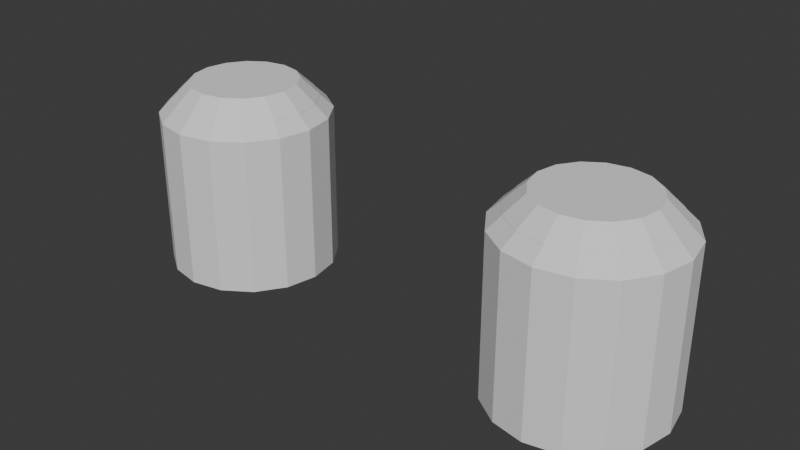 # Source: Caja.blend  (saved by Blender 4.5.90; exported with 4.5.12 LTS)
import bpy
from mathutils import Matrix  # noqa: F401  (used for matrix-valued properties, if any)

bpy.ops.wm.read_factory_settings(use_empty=True)
scene = bpy.context.scene
scene.name = 'Scene'

# ---- collections
col_collection = bpy.data.collections.new('Collection'); scene.collection.children.link(col_collection)

# ---- world
world_world = bpy.data.worlds.new('World'); scene.world = world_world
world_world.use_nodes = True; world_world.node_tree.nodes.clear()
_N = world_world.node_tree.nodes; _L = world_world.node_tree.links
n0 = _N.new('ShaderNodeOutputWorld'); n0.name = 'World Output'; n0.location = (200, 100)
n1 = _N.new('ShaderNodeBackground'); n1.name = 'Background'; n1.location = (-200, 100)
n1.inputs[0].default_value = (0.05088, 0.05088, 0.05088, 1.0)
_L.new(n1.outputs[0], n0.inputs[0])
n0.is_active_output = True
world_world.color = (0.05088, 0.05088, 0.05088)
world_world.sun_shadow_jitter_overblur = 0.0

# ---- meshes
me_cilindro_001 = bpy.data.meshes.new('Cilindro.001')
me_cilindro_001.from_pydata([(-4.79e-09, 1.0, -1.753), (0.3827, 0.9239, -1.753), (0.7071, 0.7071, -1.753), (0.9239, 0.3827, -1.753), (1.0, 2.129e-09, -1.753), (0.9239, -0.3827, -1.753), (0.7071, -0.7071, -1.753), (0.3827, -0.9239, -1.753), (-4.79e-09, -1.0, -1.753), (-0.3827, -0.9239, -1.753), (-0.7071, -0.7071, -1.753), (-0.9239, -0.3827, -1.753), (-1.0, 2.129e-09, -1.753), (-0.9239, 0.3827, -1.753), (-0.7071, 0.7071, -1.753), (-0.3827, 0.9239, -1.753), (-4.79e-09, 0.8493, 0.2474), (-4.79e-09, 1.0, 0.09961), (0.325, 0.7847, 0.2474), (0.3827, 0.9239, 0.09961), (0.6006, 0.6006, 0.2474), (0.7071, 0.7071, 0.09961), (0.7847, 0.325, 0.2474), (0.9239, 0.3827, 0.09961), (0.8493, 2.129e-09, 0.2474), (1.0, 2.129e-09, 0.09961), (0.7847, -0.325, 0.2474), (0.9239, -0.3827, 0.09961), (0.6006, -0.6006, 0.2474), (0.7071, -0.7071, 0.09961), (0.325, -0.7847, 0.2474), (0.3827, -0.9239, 0.09961), (-4.79e-09, -0.8493, 0.2474), (-4.79e-09, -1.0, 0.09961), (-0.325, -0.7847, 0.2474), (-0.3827, -0.9239, 0.09961), (-0.6006, -0.6006, 0.2474), (-0.7071, -0.7071, 0.09961), (-0.7847, -0.325, 0.2474), (-0.9239, -0.3827, 0.09961), (-0.8493, 2.129e-09, 0.2474), (-1.0, 2.129e-09, 0.09961), (-0.7847, 0.325, 0.2474), (-0.9239, 0.3827, 0.09961), (-0.6006, 0.6006, 0.2474), (-0.7071, 0.7071, 0.09961), (-0.325, 0.7847, 0.2474), (-0.3827, 0.9239, 0.09961), (-4.79e-09, 0.8493, 0.2529), (-4.79e-09, 0.7556, 0.3448), (0.2892, 0.6981, 0.3448), (0.325, 0.7847, 0.2529), (0.5343, 0.5343, 0.3448), (0.6006, 0.6006, 0.2529), (0.6981, 0.2892, 0.3448), (0.7847, 0.325, 0.2529), (0.7556, 2.129e-09, 0.3448), (0.8493, 2.129e-09, 0.2529), (0.6981, -0.2892, 0.3448), (0.7847, -0.325, 0.2529), (0.5343, -0.5343, 0.3448), (0.6006, -0.6006, 0.2529), (0.2892, -0.6981, 0.3448), (0.325, -0.7847, 0.2529), (-4.79e-09, -0.7556, 0.3448), (-4.79e-09, -0.8493, 0.2529), (-0.2892, -0.6981, 0.3448), (-0.325, -0.7847, 0.2529), (-0.5343, -0.5343, 0.3448), (-0.6006, -0.6006, 0.2529), (-0.6981, -0.2892, 0.3448), (-0.7847, -0.325, 0.2529), (-0.7556, 2.129e-09, 0.3448), (-0.8493, 2.129e-09, 0.2529), (-0.6981, 0.2892, 0.3448), (-0.7847, 0.325, 0.2529), (-0.5343, 0.5343, 0.3448), (-0.6006, 0.6006, 0.2529), (-0.2892, 0.6981, 0.3448), (-0.325, 0.7847, 0.2529), (-4.766e-09, 0.7556, 0.3434), (-8.515e-09, 0.6323, 0.4644), (0.242, 0.5841, 0.4644), (0.2892, 0.6981, 0.3434), (0.4471, 0.4471, 0.4644), (0.5343, 0.5343, 0.3434), (0.5841, 0.242, 0.4644), (0.6981, 0.2892, 0.3434), (0.6323, 3.991e-09, 0.4644), (0.7556, 2.129e-09, 0.3434), (0.5841, -0.242, 0.4644), (0.6981, -0.2892, 0.3434), (0.4471, -0.4471, 0.4644), (0.5343, -0.5343, 0.3434), (0.242, -0.5841, 0.4644), (0.2892, -0.6981, 0.3434), (-4.79e-09, -0.6323, 0.4644), (-4.766e-09, -0.7556, 0.3434), (-0.242, -0.5841, 0.4644), (-0.2892, -0.6981, 0.3434), (-0.4471, -0.4471, 0.4644), (-0.5343, -0.5343, 0.3434), (-0.5841, -0.242, 0.4644), (-0.6981, -0.2892, 0.3434), (-0.6323, 2.661e-10, 0.4644), (-0.7556, 2.129e-09, 0.3434), (-0.5841, 0.242, 0.4644), (-0.6981, 0.2892, 0.3434), (-0.4471, 0.4471, 0.4644), (-0.5343, 0.5343, 0.3434), (-0.242, 0.5841, 0.4644), (-0.2892, 0.6981, 0.3434), (-0.9291, -0.3563, 0.09961), (-0.7865, -0.3156, 0.2474), (-0.9239, 0.3827, -0.8834), (-0.696, -0.2924, 0.3448), (-0.7352, -0.3045, 0.3055), (-0.7859, -0.319, 0.2529), (-0.5758, -0.2544, 0.4644), (-0.6964, -0.2918, 0.3434), (-0.7865, -0.3156, 0.2474), (-0.696, -0.2924, 0.3448), (-0.5758, -0.2544, 0.4644), (-0.9291, -0.3563, 0.09961), (-0.7859, -0.319, 0.2529), (-0.6964, -0.2918, 0.3434), (-0.7352, -0.3045, 0.3055), (-0.8728, -0.4591, -1.753), (-0.3763, 0.9252, -1.753), (0.208, 0.9586, 0.09961), (0.2002, 0.8095, 0.2474), (-0.4509, -0.8783, 0.09961), (-0.3626, -0.7595, 0.2474), (-4.79e-09, 1.0, -0.6216), (-0.7071, -0.7071, -0.9285), (0.1969, 0.7165, 0.3448), (0.2018, 0.8092, 0.2529), (-0.3064, -0.6866, 0.3448), (-0.3612, -0.7605, 0.2529), (0.1901, 0.5945, 0.4644), (0.1965, 0.7165, 0.3434), (-0.2333, -0.5859, 0.4644), (-0.2561, -0.6183, 0.4282), (-0.3067, -0.6864, 0.3434), (-0.3067, -0.6864, 0.3434), (-0.2561, -0.6183, 0.4282), (-0.2333, -0.5859, 0.4644), (0.1901, 0.5945, 0.4644), (0.1965, 0.7165, 0.3434), (-0.3064, -0.6866, 0.3448), (-0.3612, -0.7605, 0.2529), (0.1969, 0.7165, 0.3448), (0.2018, 0.8092, 0.2529), (-0.3626, -0.7595, 0.2474), (-0.4509, -0.8783, 0.09961), (-0.7071, -0.7071, -0.9285), (0.2002, 0.8095, 0.2474), (0.208, 0.9586, 0.09961), (-4.79e-09, 1.0, -0.6216), (-0.3763, 0.9252, -1.753), (-0.8728, -0.4591, -1.753), (0.4173, 0.9007, -1.753), (-0.3615, -0.9281, -1.753), (0.7071, 0.7071, -1.238), (0.9239, 0.3827, -0.7468), (1.0, 2.129e-09, -0.4161), (0.9239, -0.3827, -0.296), (0.7071, -0.7071, -0.4047), (0.3827, -0.9239, -0.7258), (-4.79e-09, -1.0, -1.21), (0.3827, -0.9239, -0.7258), (-4.79e-09, -1.0, -1.21), (0.7071, -0.7071, -0.4047), (0.9239, -0.3827, -0.296), (1.0, 2.129e-09, -0.4161), (0.9239, 0.3827, -0.7468), (0.7071, 0.7071, -1.238), (-0.3615, -0.9281, -1.753), (0.4173, 0.9007, -1.753)], [], [(128, 160, 11, 12, 13, 14, 15), (157, 17, 16, 130), (21, 19, 18, 20), (23, 21, 20, 22), (25, 23, 22, 24), (27, 25, 24, 26), (29, 27, 26, 28), (31, 29, 28, 30), (33, 31, 30, 32), (35, 33, 32, 34), (154, 35, 34, 132), (39, 37, 36, 38), (123, 39, 38, 120), (43, 41, 40, 42), (45, 43, 42, 44), (47, 45, 44, 46), (17, 47, 46, 16), (158, 17, 157), (159, 133, 0), (178, 176, 2), (163, 21, 23, 164), (164, 23, 25, 165), (165, 25, 27, 166), (166, 27, 29, 167), (167, 29, 31, 168), (168, 31, 33, 169), (169, 33, 35, 9, 177), (134, 131, 37), (134, 37, 39, 11, 160), (11, 39, 123, 41, 12), (12, 41, 43, 114, 13), (13, 114, 43, 45, 14), (14, 45, 47, 15), (151, 50, 51, 136), (50, 52, 53, 51), (52, 54, 55, 53), (54, 56, 57, 55), (56, 58, 59, 57), (58, 60, 61, 59), (60, 62, 63, 61), (62, 64, 65, 63), (64, 66, 67, 65), (149, 68, 69, 138), (115, 70, 116), (126, 124, 71), (72, 74, 75, 73), (74, 76, 77, 75), (76, 78, 79, 77), (78, 49, 48, 79), (130, 16, 48, 152), (16, 46, 79, 48), (20, 18, 51, 53), (22, 20, 53, 55), (24, 22, 55, 57), (26, 24, 57, 59), (28, 26, 59, 61), (30, 28, 61, 63), (32, 30, 63, 65), (34, 32, 65, 67), (132, 34, 67, 150), (38, 36, 69, 71), (40, 120, 38, 71, 124, 73), (42, 40, 73, 75), (44, 42, 75, 77), (46, 44, 77, 79), (147, 82, 83, 140), (82, 84, 85, 83), (84, 86, 87, 85), (86, 88, 89, 87), (88, 90, 91, 89), (90, 92, 93, 91), (92, 94, 95, 93), (94, 96, 97, 95), (146, 98, 142), (145, 144, 99), (118, 102, 103, 119), (102, 104, 105, 103), (104, 106, 107, 105), (106, 108, 109, 107), (108, 110, 111, 109), (110, 81, 80, 111), (135, 49, 80, 148), (139, 81, 110, 108, 106, 104, 102, 122, 100, 98, 146), (49, 78, 111, 80), (52, 50, 83, 85), (54, 52, 85, 87), (56, 54, 87, 89), (58, 56, 89, 91), (60, 58, 91, 93), (62, 60, 93, 95), (64, 62, 95, 97), (66, 64, 97, 99), (137, 66, 99, 144), (70, 121, 68, 101, 125, 103), (72, 70, 103, 105), (74, 72, 105, 107), (76, 74, 107, 109), (78, 76, 109, 111), (100, 122, 125, 101), (70, 72, 73, 117, 116), (68, 121, 126, 71, 69), (41, 112, 113, 40), (98, 100, 101, 143, 142), (96, 141, 145, 99, 97), (81, 139, 148, 80), (82, 147, 141, 96, 94, 92, 90, 88, 86, 84), (66, 137, 150, 67), (68, 149, 143, 101), (49, 135, 152, 48), (50, 151, 140, 83), (36, 153, 138, 69), (37, 131, 153, 36), (9, 35, 154, 155, 10), (18, 156, 136, 51), (19, 129, 156, 18), (0, 133, 129, 19, 1), (15, 47, 17, 158, 128), (162, 178, 2, 3, 4, 5, 6, 7, 8), (10, 155, 127), (7, 170, 171, 8), (6, 172, 170, 7), (5, 173, 172, 6), (4, 174, 173, 5), (3, 175, 174, 4), (2, 176, 175, 3), (8, 171, 162), (1, 19, 21, 163, 161), (0, 1, 161, 177, 9, 10, 127, 159)])
_uv = me_cilindro_001.uv_layers.new(name='MapaUV')
_uv.uv.foreach_set('vector', [0.6597, 0.472, 0.5405, 0.1398, 0.5283, 0.1582, 0.51, 0.25, 0.5283, 0.3418, 0.5803, 0.4197, 0.6582, 0.4717, 0.2999, 0.4801, 0.25, 0.49, 0.25, 0.4538, 0.298, 0.4443, 0.4197, 0.4197, 0.3418, 0.4717, 0.328, 0.4383, 0.3941, 0.3941, 0.4717, 0.3418, 0.4197, 0.4197, 0.3941, 0.3941, 0.4383, 0.328, 0.49, 0.25, 0.4717, 0.3418, 0.4383, 0.328, 0.4538, 0.25, 0.4717, 0.1582, 0.49, 0.25, 0.4538, 0.25, 0.4383, 0.172, 0.4197, 0.08029, 0.4717, 0.1582, 0.4383, 0.172, 0.3941, 0.1059, 0.3418, 0.02827, 0.4197, 0.08029, 0.3941, 0.1059, 0.328, 0.06168, 0.25, 0.01, 0.3418, 0.02827, 0.328, 0.06168, 0.25, 0.04616, 0.1582, 0.02827, 0.25, 0.01, 0.25, 0.04616, 0.172, 0.06168, 0.1418, 0.03921, 0.1582, 0.02827, 0.172, 0.06168, 0.163, 0.06771, 0.02827, 0.1582, 0.08029, 0.08029, 0.1059, 0.1059, 0.06168, 0.172, 0.02701, 0.1645, 0.02827, 0.1582, 0.06168, 0.172, 0.06123, 0.1743, 0.02827, 0.3418, 0.01, 0.25, 0.04616, 0.25, 0.06168, 0.328, 0.08029, 0.4197, 0.02827, 0.3418, 0.06168, 0.328, 0.1059, 0.3941, 0.1582, 0.4717, 0.08029, 0.4197, 0.1059, 0.3941, 0.172, 0.4383, 0.25, 0.49, 0.1582, 0.4717, 0.172, 0.4383, 0.25, 0.4538, 1.0, 0.7827, 1.0, 0.9631, 0.966, 0.9631, 0.06145, 0.5, 0.0, 0.7827, 0.0, 0.5, 0.9308, 0.5, 0.875, 0.6287, 0.875, 0.5, 0.875, 0.6287, 0.875, 0.9631, 0.8125, 0.9631, 0.8125, 0.7514, 0.8125, 0.7514, 0.8125, 0.9631, 0.75, 0.9631, 0.75, 0.8341, 0.75, 0.8341, 0.75, 0.9631, 0.6875, 0.9631, 0.6875, 0.8642, 0.6875, 0.8642, 0.6875, 0.9631, 0.625, 0.9631, 0.625, 0.837, 0.625, 0.837, 0.625, 0.9631, 0.5625, 0.9631, 0.5625, 0.7567, 0.5625, 0.7567, 0.5625, 0.9631, 0.5, 0.9631, 0.5, 0.6356, 0.5, 0.6356, 0.5, 0.9631, 0.4375, 0.9631, 0.4375, 0.5, 0.441, 0.5, 0.375, 0.706, 0.4244, 0.9631, 0.375, 0.9631, 0.375, 0.706, 0.375, 0.9631, 0.3125, 0.9631, 0.3125, 0.5, 0.3272, 0.5, 0.3125, 0.5, 0.3125, 0.9631, 0.3082, 0.9631, 0.25, 0.9631, 0.25, 0.5, 0.25, 0.5, 0.25, 0.9631, 0.1875, 0.9631, 0.1875, 0.7173, 0.1875, 0.5, 0.1875, 0.5, 0.1875, 0.7173, 0.1875, 0.9631, 0.125, 0.9631, 0.125, 0.5, 0.125, 0.5, 0.125, 0.9631, 0.0625, 0.9631, 0.0625, 0.5, 0.2973, 0.422, 0.3194, 0.4175, 0.328, 0.4383, 0.2984, 0.4442, 0.3194, 0.4175, 0.3782, 0.3782, 0.3941, 0.3941, 0.328, 0.4383, 0.3782, 0.3782, 0.4175, 0.3194, 0.4383, 0.328, 0.3941, 0.3941, 0.4175, 0.3194, 0.4314, 0.25, 0.4538, 0.25, 0.4383, 0.328, 0.4314, 0.25, 0.4175, 0.1806, 0.4383, 0.172, 0.4538, 0.25, 0.4175, 0.1806, 0.3782, 0.1218, 0.3941, 0.1059, 0.4383, 0.172, 0.3782, 0.1218, 0.3194, 0.08245, 0.328, 0.06168, 0.3941, 0.1059, 0.3194, 0.08245, 0.25, 0.06865, 0.25, 0.04616, 0.328, 0.06168, 0.25, 0.06865, 0.1806, 0.08245, 0.172, 0.06168, 0.25, 0.04616, 0.1765, 0.08521, 0.1218, 0.1218, 0.1059, 0.1059, 0.1633, 0.06749, 0.08297, 0.1798, 0.08245, 0.1806, 0.07356, 0.1769, 0.07356, 0.1769, 0.06139, 0.1734, 0.06168, 0.172, 0.06865, 0.25, 0.08245, 0.3194, 0.06168, 0.328, 0.04616, 0.25, 0.08245, 0.3194, 0.1218, 0.3782, 0.1059, 0.3941, 0.06168, 0.328, 0.1218, 0.3782, 0.1806, 0.4175, 0.172, 0.4383, 0.1059, 0.3941, 0.1806, 0.4175, 0.25, 0.4314, 0.25, 0.4538, 0.172, 0.4383, 0.298, 0.4443, 0.25, 0.4538, 0.25, 0.4538, 0.2984, 0.4442, 0.25, 0.4538, 0.172, 0.4383, 0.172, 0.4383, 0.25, 0.4538, 0.3941, 0.3941, 0.328, 0.4383, 0.328, 0.4383, 0.3941, 0.3941, 0.4383, 0.328, 0.3941, 0.3941, 0.3941, 0.3941, 0.4383, 0.328, 0.4538, 0.25, 0.4383, 0.328, 0.4383, 0.328, 0.4538, 0.25, 0.4383, 0.172, 0.4538, 0.25, 0.4538, 0.25, 0.4383, 0.172, 0.3941, 0.1059, 0.4383, 0.172, 0.4383, 0.172, 0.3941, 0.1059, 0.328, 0.06168, 0.3941, 0.1059, 0.3941, 0.1059, 0.328, 0.06168, 0.25, 0.04616, 0.328, 0.06168, 0.328, 0.06168, 0.25, 0.04616, 0.172, 0.06168, 0.25, 0.04616, 0.25, 0.04616, 0.172, 0.06168, 0.163, 0.06771, 0.172, 0.06168, 0.172, 0.06168, 0.1633, 0.06749, 0.06168, 0.172, 0.1059, 0.1059, 0.1059, 0.1059, 0.06168, 0.172, 0.04616, 0.25, 0.06123, 0.1743, 0.06168, 0.172, 0.06168, 0.172, 0.06139, 0.1734, 0.04616, 0.25, 0.06168, 0.328, 0.04616, 0.25, 0.04616, 0.25, 0.06168, 0.328, 0.1059, 0.3941, 0.06168, 0.328, 0.06168, 0.328, 0.1059, 0.3941, 0.172, 0.4383, 0.1059, 0.3941, 0.1059, 0.3941, 0.172, 0.4383, 0.2956, 0.3927, 0.3081, 0.3902, 0.3194, 0.4175, 0.2972, 0.422, 0.3081, 0.3902, 0.3573, 0.3573, 0.3782, 0.3782, 0.3194, 0.4175, 0.3573, 0.3573, 0.3902, 0.3081, 0.4175, 0.3194, 0.3782, 0.3782, 0.3902, 0.3081, 0.4017, 0.25, 0.4314, 0.25, 0.4175, 0.3194, 0.4017, 0.25, 0.3902, 0.1919, 0.4175, 0.1806, 0.4314, 0.25, 0.3902, 0.1919, 0.3573, 0.1427, 0.3782, 0.1218, 0.4175, 0.1806, 0.3573, 0.1427, 0.3081, 0.1098, 0.3194, 0.08245, 0.3782, 0.1218, 0.3081, 0.1098, 0.25, 0.09826, 0.25, 0.06865, 0.3194, 0.08245, 0.194, 0.1094, 0.1919, 0.1098, 0.1885, 0.1016, 0.1885, 0.1016, 0.1764, 0.08527, 0.1806, 0.08245, 0.1118, 0.1889, 0.1098, 0.1919, 0.08245, 0.1806, 0.08287, 0.18, 0.1098, 0.1919, 0.09826, 0.25, 0.06865, 0.25, 0.08245, 0.1806, 0.09826, 0.25, 0.1098, 0.3081, 0.08245, 0.3194, 0.06865, 0.25, 0.1098, 0.3081, 0.1427, 0.3573, 0.1218, 0.3782, 0.08245, 0.3194, 0.1427, 0.3573, 0.1919, 0.3902, 0.1806, 0.4175, 0.1218, 0.3782, 0.1919, 0.3902, 0.25, 0.4017, 0.25, 0.4314, 0.1806, 0.4175, 0.2973, 0.422, 0.25, 0.4314, 0.25, 0.4314, 0.2972, 0.422, 0.2956, 0.3927, 0.25, 0.4017, 0.1919, 0.3902, 0.1427, 0.3573, 0.1098, 0.3081, 0.09826, 0.25, 0.1098, 0.1919, 0.1118, 0.1889, 0.1427, 0.1427, 0.1919, 0.1098, 0.194, 0.1094, 0.25, 0.4314, 0.1806, 0.4175, 0.1806, 0.4175, 0.25, 0.4314, 0.3782, 0.3782, 0.3194, 0.4175, 0.3194, 0.4175, 0.3782, 0.3782, 0.4175, 0.3194, 0.3782, 0.3782, 0.3782, 0.3782, 0.4175, 0.3194, 0.4314, 0.25, 0.4175, 0.3194, 0.4175, 0.3194, 0.4314, 0.25, 0.4175, 0.1806, 0.4314, 0.25, 0.4314, 0.25, 0.4175, 0.1806, 0.3782, 0.1218, 0.4175, 0.1806, 0.4175, 0.1806, 0.3782, 0.1218, 0.3194, 0.08245, 0.3782, 0.1218, 0.3782, 0.1218, 0.3194, 0.08245, 0.25, 0.06865, 0.3194, 0.08245, 0.3194, 0.08245, 0.25, 0.06865, 0.1806, 0.08245, 0.25, 0.06865, 0.25, 0.06865, 0.1806, 0.08245, 0.1765, 0.08521, 0.1806, 0.08245, 0.1806, 0.08245, 0.1764, 0.08527, 0.08245, 0.1806, 0.08297, 0.1798, 0.1218, 0.1218, 0.1218, 0.1218, 0.08287, 0.18, 0.08245, 0.1806, 0.06865, 0.25, 0.08245, 0.1806, 0.08245, 0.1806, 0.06865, 0.25, 0.08245, 0.3194, 0.06865, 0.25, 0.06865, 0.25, 0.08245, 0.3194, 0.1218, 0.3782, 0.08245, 0.3194, 0.08245, 0.3194, 0.1218, 0.3782, 0.1806, 0.4175, 0.1218, 0.3782, 0.1218, 0.3782, 0.1806, 0.4175, 0.1427, 0.1427, 0.1118, 0.1889, 0.08287, 0.18, 0.1218, 0.1218, 0.08245, 0.1806, 0.06865, 0.25, 0.04616, 0.25, 0.06139, 0.1734, 0.07356, 0.1769, 0.1218, 0.1218, 0.08297, 0.1798, 0.07356, 0.1769, 0.06168, 0.172, 0.1059, 0.1059, 0.01, 0.25, 0.02701, 0.1645, 0.06123, 0.1743, 0.04616, 0.25, 0.1919, 0.1098, 0.1427, 0.1427, 0.1218, 0.1218, 0.1764, 0.08527, 0.1885, 0.1016, 0.25, 0.09826, 0.194, 0.1094, 0.1885, 0.1016, 0.1806, 0.08245, 0.25, 0.06865, 0.25, 0.4017, 0.2956, 0.3927, 0.2972, 0.422, 0.25, 0.4314, 0.3081, 0.3902, 0.2956, 0.3927, 0.194, 0.1094, 0.25, 0.09826, 0.3081, 0.1098, 0.3573, 0.1427, 0.3902, 0.1919, 0.4017, 0.25, 0.3902, 0.3081, 0.3573, 0.3573, 0.1806, 0.08245, 0.1765, 0.08521, 0.1633, 0.06749, 0.172, 0.06168, 0.1218, 0.1218, 0.1765, 0.08521, 0.1764, 0.08527, 0.1218, 0.1218, 0.25, 0.4314, 0.2973, 0.422, 0.2984, 0.4442, 0.25, 0.4538, 0.3194, 0.4175, 0.2973, 0.422, 0.2972, 0.422, 0.3194, 0.4175, 0.1059, 0.1059, 0.163, 0.06771, 0.1633, 0.06749, 0.1059, 0.1059, 0.08029, 0.08029, 0.1418, 0.03921, 0.163, 0.06771, 0.1059, 0.1059, 0.4375, 0.5, 0.4375, 0.9631, 0.4244, 0.9631, 0.375, 0.706, 0.375, 0.5, 0.328, 0.4383, 0.298, 0.4443, 0.2984, 0.4442, 0.328, 0.4383, 0.3418, 0.4717, 0.2999, 0.4801, 0.298, 0.4443, 0.328, 0.4383, 1.0, 0.5, 1.0, 0.7827, 0.966, 0.9631, 0.9375, 0.9631, 0.9375, 0.5, 0.0625, 0.5, 0.0625, 0.9631, 0.0, 0.9631, 0.0, 0.7827, 0.06145, 0.5, 0.6632, 0.02726, 0.8502, 0.4662, 0.9197, 0.4197, 0.9717, 0.3418, 0.99, 0.25, 0.9717, 0.1582, 0.9197, 0.08029, 0.8418, 0.02827, 0.75, 0.01, 0.375, 0.5, 0.375, 0.706, 0.3272, 0.5, 0.5625, 0.5, 0.5625, 0.7567, 0.5, 0.6356, 0.5, 0.5, 0.625, 0.5, 0.625, 0.837, 0.5625, 0.7567, 0.5625, 0.5, 0.6875, 0.5, 0.6875, 0.8642, 0.625, 0.837, 0.625, 0.5, 0.75, 0.5, 0.75, 0.8341, 0.6875, 0.8642, 0.6875, 0.5, 0.8125, 0.5, 0.8125, 0.7514, 0.75, 0.8341, 0.75, 0.5, 0.875, 0.5, 0.875, 0.6287, 0.8125, 0.7514, 0.8125, 0.5, 0.5, 0.5, 0.5, 0.6356, 0.441, 0.5, 0.9375, 0.5, 0.9375, 0.9631, 0.875, 0.9631, 0.875, 0.6287, 0.9308, 0.5, 0.75, 0.49, 0.8418, 0.4717, 0.8502, 0.4662, 0.6632, 0.02726, 0.6582, 0.02827, 0.5803, 0.08029, 0.5405, 0.1398, 0.6597, 0.472])
me_cilindro_001.use_mirror_y = True
me_cilindro_001.update()
me_cilindro_002 = bpy.data.meshes.new('Cilindro.002')
me_cilindro_002.from_pydata([(-4.79e-09, 1.0, -1.753), (0.3827, 0.9239, -1.753), (0.7071, 0.7071, -1.753), (0.9239, 0.3827, -1.753), (1.0, 2.129e-09, -1.753), (0.9239, -0.3827, -1.753), (0.7071, -0.7071, -1.753), (0.3827, -0.9239, -1.753), (-4.79e-09, -1.0, -1.753), (-0.3827, -0.9239, -1.753), (-0.7071, -0.7071, -1.753), (-0.9239, -0.3827, -1.753), (-1.0, 2.129e-09, -1.753), (-0.9239, 0.3827, -1.753), (-0.7071, 0.7071, -1.753), (-0.3827, 0.9239, -1.753), (-4.79e-09, 0.8493, 0.2474), (-4.79e-09, 1.0, 0.09961), (0.325, 0.7847, 0.2474), (0.3827, 0.9239, 0.09961), (0.6006, 0.6006, 0.2474), (0.7071, 0.7071, 0.09961), (0.7847, 0.325, 0.2474), (0.9239, 0.3827, 0.09961), (0.8493, 2.129e-09, 0.2474), (1.0, 2.129e-09, 0.09961), (0.7847, -0.325, 0.2474), (0.9239, -0.3827, 0.09961), (0.6006, -0.6006, 0.2474), (0.7071, -0.7071, 0.09961), (0.325, -0.7847, 0.2474), (0.3827, -0.9239, 0.09961), (-4.79e-09, -0.8493, 0.2474), (-4.79e-09, -1.0, 0.09961), (-0.325, -0.7847, 0.2474), (-0.3827, -0.9239, 0.09961), (-0.6006, -0.6006, 0.2474), (-0.7071, -0.7071, 0.09961), (-0.7847, -0.325, 0.2474), (-0.9239, -0.3827, 0.09961), (-0.8493, 2.129e-09, 0.2474), (-1.0, 2.129e-09, 0.09961), (-0.7847, 0.325, 0.2474), (-0.9239, 0.3827, 0.09961), (-0.6006, 0.6006, 0.2474), (-0.7071, 0.7071, 0.09961), (-0.325, 0.7847, 0.2474), (-0.3827, 0.9239, 0.09961), (-4.79e-09, 0.8493, 0.2529), (-4.79e-09, 0.7556, 0.3448), (0.2892, 0.6981, 0.3448), (0.325, 0.7847, 0.2529), (0.5343, 0.5343, 0.3448), (0.6006, 0.6006, 0.2529), (0.6981, 0.2892, 0.3448), (0.7847, 0.325, 0.2529), (0.7556, 2.129e-09, 0.3448), (0.8493, 2.129e-09, 0.2529), (0.6981, -0.2892, 0.3448), (0.7847, -0.325, 0.2529), (0.5343, -0.5343, 0.3448), (0.6006, -0.6006, 0.2529), (0.2892, -0.6981, 0.3448), (0.325, -0.7847, 0.2529), (-4.79e-09, -0.7556, 0.3448), (-4.79e-09, -0.8493, 0.2529), (-0.2892, -0.6981, 0.3448), (-0.325, -0.7847, 0.2529), (-0.5343, -0.5343, 0.3448), (-0.6006, -0.6006, 0.2529), (-0.6981, -0.2892, 0.3448), (-0.7847, -0.325, 0.2529), (-0.7556, 2.129e-09, 0.3448), (-0.8493, 2.129e-09, 0.2529), (-0.6981, 0.2892, 0.3448), (-0.7847, 0.325, 0.2529), (-0.5343, 0.5343, 0.3448), (-0.6006, 0.6006, 0.2529), (-0.2892, 0.6981, 0.3448), (-0.325, 0.7847, 0.2529), (-4.766e-09, 0.7556, 0.3434), (-8.515e-09, 0.6323, 0.4644), (0.242, 0.5841, 0.4644), (0.2892, 0.6981, 0.3434), (0.4471, 0.4471, 0.4644), (0.5343, 0.5343, 0.3434), (0.5841, 0.242, 0.4644), (0.6981, 0.2892, 0.3434), (0.6323, 3.991e-09, 0.4644), (0.7556, 2.129e-09, 0.3434), (0.5841, -0.242, 0.4644), (0.6981, -0.2892, 0.3434), (0.4471, -0.4471, 0.4644), (0.5343, -0.5343, 0.3434), (0.242, -0.5841, 0.4644), (0.2892, -0.6981, 0.3434), (-4.79e-09, -0.6323, 0.4644), (-4.766e-09, -0.7556, 0.3434), (-0.242, -0.5841, 0.4644), (-0.2892, -0.6981, 0.3434), (-0.4471, -0.4471, 0.4644), (-0.5343, -0.5343, 0.3434), (-0.5841, -0.242, 0.4644), (-0.6981, -0.2892, 0.3434), (-0.6323, 2.661e-10, 0.4644), (-0.7556, 2.129e-09, 0.3434), (-0.5841, 0.242, 0.4644), (-0.6981, 0.2892, 0.3434), (-0.4471, 0.4471, 0.4644), (-0.5343, 0.5343, 0.3434), (-0.242, 0.5841, 0.4644), (-0.2892, 0.6981, 0.3434)], [], [(0, 1, 2, 3, 4, 5, 6, 7, 8, 9, 10, 11, 12, 13, 14, 15), (19, 17, 16, 18), (21, 19, 18, 20), (23, 21, 20, 22), (25, 23, 22, 24), (27, 25, 24, 26), (29, 27, 26, 28), (31, 29, 28, 30), (33, 31, 30, 32), (35, 33, 32, 34), (37, 35, 34, 36), (39, 37, 36, 38), (41, 39, 38, 40), (43, 41, 40, 42), (45, 43, 42, 44), (47, 45, 44, 46), (17, 47, 46, 16), (0, 17, 19, 1), (15, 47, 17, 0), (1, 19, 21, 2), (2, 21, 23, 3), (3, 23, 25, 4), (4, 25, 27, 5), (5, 27, 29, 6), (6, 29, 31, 7), (7, 31, 33, 8), (8, 33, 35, 9), (9, 35, 37, 10), (10, 37, 39, 11), (11, 39, 41, 12), (12, 41, 43, 13), (13, 43, 45, 14), (14, 45, 47, 15), (49, 50, 51, 48), (50, 52, 53, 51), (52, 54, 55, 53), (54, 56, 57, 55), (56, 58, 59, 57), (58, 60, 61, 59), (60, 62, 63, 61), (62, 64, 65, 63), (64, 66, 67, 65), (66, 68, 69, 67), (68, 70, 71, 69), (70, 72, 73, 71), (72, 74, 75, 73), (74, 76, 77, 75), (76, 78, 79, 77), (78, 49, 48, 79), (18, 16, 48, 51), (16, 46, 79, 48), (20, 18, 51, 53), (22, 20, 53, 55), (24, 22, 55, 57), (26, 24, 57, 59), (28, 26, 59, 61), (30, 28, 61, 63), (32, 30, 63, 65), (34, 32, 65, 67), (36, 34, 67, 69), (38, 36, 69, 71), (40, 38, 71, 73), (42, 40, 73, 75), (44, 42, 75, 77), (46, 44, 77, 79), (81, 82, 83, 80), (82, 84, 85, 83), (84, 86, 87, 85), (86, 88, 89, 87), (88, 90, 91, 89), (90, 92, 93, 91), (92, 94, 95, 93), (94, 96, 97, 95), (96, 98, 99, 97), (98, 100, 101, 99), (100, 102, 103, 101), (102, 104, 105, 103), (104, 106, 107, 105), (106, 108, 109, 107), (108, 110, 111, 109), (110, 81, 80, 111), (50, 49, 80, 83), (82, 81, 110, 108, 106, 104, 102, 100, 98, 96, 94, 92, 90, 88, 86, 84), (49, 78, 111, 80), (52, 50, 83, 85), (54, 52, 85, 87), (56, 54, 87, 89), (58, 56, 89, 91), (60, 58, 91, 93), (62, 60, 93, 95), (64, 62, 95, 97), (66, 64, 97, 99), (68, 66, 99, 101), (70, 68, 101, 103), (72, 70, 103, 105), (74, 72, 105, 107), (76, 74, 107, 109), (78, 76, 109, 111)])
_uv = me_cilindro_002.uv_layers.new(name='MapaUV')
_uv.uv.foreach_set('vector', [0.75, 0.49, 0.8418, 0.4717, 0.9197, 0.4197, 0.9717, 0.3418, 0.99, 0.25, 0.9717, 0.1582, 0.9197, 0.08029, 0.8418, 0.02827, 0.75, 0.01, 0.6582, 0.02827, 0.5803, 0.08029, 0.5283, 0.1582, 0.51, 0.25, 0.5283, 0.3418, 0.5803, 0.4197, 0.6582, 0.4717, 0.3418, 0.4717, 0.25, 0.49, 0.25, 0.4538, 0.328, 0.4383, 0.4197, 0.4197, 0.3418, 0.4717, 0.328, 0.4383, 0.3941, 0.3941, 0.4717, 0.3418, 0.4197, 0.4197, 0.3941, 0.3941, 0.4383, 0.328, 0.49, 0.25, 0.4717, 0.3418, 0.4383, 0.328, 0.4538, 0.25, 0.4717, 0.1582, 0.49, 0.25, 0.4538, 0.25, 0.4383, 0.172, 0.4197, 0.08029, 0.4717, 0.1582, 0.4383, 0.172, 0.3941, 0.1059, 0.3418, 0.02827, 0.4197, 0.08029, 0.3941, 0.1059, 0.328, 0.06168, 0.25, 0.01, 0.3418, 0.02827, 0.328, 0.06168, 0.25, 0.04616, 0.1582, 0.02827, 0.25, 0.01, 0.25, 0.04616, 0.172, 0.06168, 0.08029, 0.08029, 0.1582, 0.02827, 0.172, 0.06168, 0.1059, 0.1059, 0.02827, 0.1582, 0.08029, 0.08029, 0.1059, 0.1059, 0.06168, 0.172, 0.01, 0.25, 0.02827, 0.1582, 0.06168, 0.172, 0.04616, 0.25, 0.02827, 0.3418, 0.01, 0.25, 0.04616, 0.25, 0.06168, 0.328, 0.08029, 0.4197, 0.02827, 0.3418, 0.06168, 0.328, 0.1059, 0.3941, 0.1582, 0.4717, 0.08029, 0.4197, 0.1059, 0.3941, 0.172, 0.4383, 0.25, 0.49, 0.1582, 0.4717, 0.172, 0.4383, 0.25, 0.4538, 1.0, 0.5, 1.0, 0.9631, 0.9375, 0.9631, 0.9375, 0.5, 0.0625, 0.5, 0.0625, 0.9631, 0.0, 0.9631, 0.0, 0.5, 0.9375, 0.5, 0.9375, 0.9631, 0.875, 0.9631, 0.875, 0.5, 0.875, 0.5, 0.875, 0.9631, 0.8125, 0.9631, 0.8125, 0.5, 0.8125, 0.5, 0.8125, 0.9631, 0.75, 0.9631, 0.75, 0.5, 0.75, 0.5, 0.75, 0.9631, 0.6875, 0.9631, 0.6875, 0.5, 0.6875, 0.5, 0.6875, 0.9631, 0.625, 0.9631, 0.625, 0.5, 0.625, 0.5, 0.625, 0.9631, 0.5625, 0.9631, 0.5625, 0.5, 0.5625, 0.5, 0.5625, 0.9631, 0.5, 0.9631, 0.5, 0.5, 0.5, 0.5, 0.5, 0.9631, 0.4375, 0.9631, 0.4375, 0.5, 0.4375, 0.5, 0.4375, 0.9631, 0.375, 0.9631, 0.375, 0.5, 0.375, 0.5, 0.375, 0.9631, 0.3125, 0.9631, 0.3125, 0.5, 0.3125, 0.5, 0.3125, 0.9631, 0.25, 0.9631, 0.25, 0.5, 0.25, 0.5, 0.25, 0.9631, 0.1875, 0.9631, 0.1875, 0.5, 0.1875, 0.5, 0.1875, 0.9631, 0.125, 0.9631, 0.125, 0.5, 0.125, 0.5, 0.125, 0.9631, 0.0625, 0.9631, 0.0625, 0.5, 0.25, 0.4314, 0.3194, 0.4175, 0.328, 0.4383, 0.25, 0.4538, 0.3194, 0.4175, 0.3782, 0.3782, 0.3941, 0.3941, 0.328, 0.4383, 0.3782, 0.3782, 0.4175, 0.3194, 0.4383, 0.328, 0.3941, 0.3941, 0.4175, 0.3194, 0.4314, 0.25, 0.4538, 0.25, 0.4383, 0.328, 0.4314, 0.25, 0.4175, 0.1806, 0.4383, 0.172, 0.4538, 0.25, 0.4175, 0.1806, 0.3782, 0.1218, 0.3941, 0.1059, 0.4383, 0.172, 0.3782, 0.1218, 0.3194, 0.08245, 0.328, 0.06168, 0.3941, 0.1059, 0.3194, 0.08245, 0.25, 0.06865, 0.25, 0.04616, 0.328, 0.06168, 0.25, 0.06865, 0.1806, 0.08245, 0.172, 0.06168, 0.25, 0.04616, 0.1806, 0.08245, 0.1218, 0.1218, 0.1059, 0.1059, 0.172, 0.06168, 0.1218, 0.1218, 0.08245, 0.1806, 0.06168, 0.172, 0.1059, 0.1059, 0.08245, 0.1806, 0.06865, 0.25, 0.04616, 0.25, 0.06168, 0.172, 0.06865, 0.25, 0.08245, 0.3194, 0.06168, 0.328, 0.04616, 0.25, 0.08245, 0.3194, 0.1218, 0.3782, 0.1059, 0.3941, 0.06168, 0.328, 0.1218, 0.3782, 0.1806, 0.4175, 0.172, 0.4383, 0.1059, 0.3941, 0.1806, 0.4175, 0.25, 0.4314, 0.25, 0.4538, 0.172, 0.4383, 0.328, 0.4383, 0.25, 0.4538, 0.25, 0.4538, 0.328, 0.4383, 0.25, 0.4538, 0.172, 0.4383, 0.172, 0.4383, 0.25, 0.4538, 0.3941, 0.3941, 0.328, 0.4383, 0.328, 0.4383, 0.3941, 0.3941, 0.4383, 0.328, 0.3941, 0.3941, 0.3941, 0.3941, 0.4383, 0.328, 0.4538, 0.25, 0.4383, 0.328, 0.4383, 0.328, 0.4538, 0.25, 0.4383, 0.172, 0.4538, 0.25, 0.4538, 0.25, 0.4383, 0.172, 0.3941, 0.1059, 0.4383, 0.172, 0.4383, 0.172, 0.3941, 0.1059, 0.328, 0.06168, 0.3941, 0.1059, 0.3941, 0.1059, 0.328, 0.06168, 0.25, 0.04616, 0.328, 0.06168, 0.328, 0.06168, 0.25, 0.04616, 0.172, 0.06168, 0.25, 0.04616, 0.25, 0.04616, 0.172, 0.06168, 0.1059, 0.1059, 0.172, 0.06168, 0.172, 0.06168, 0.1059, 0.1059, 0.06168, 0.172, 0.1059, 0.1059, 0.1059, 0.1059, 0.06168, 0.172, 0.04616, 0.25, 0.06168, 0.172, 0.06168, 0.172, 0.04616, 0.25, 0.06168, 0.328, 0.04616, 0.25, 0.04616, 0.25, 0.06168, 0.328, 0.1059, 0.3941, 0.06168, 0.328, 0.06168, 0.328, 0.1059, 0.3941, 0.172, 0.4383, 0.1059, 0.3941, 0.1059, 0.3941, 0.172, 0.4383, 0.25, 0.4017, 0.3081, 0.3902, 0.3194, 0.4175, 0.25, 0.4314, 0.3081, 0.3902, 0.3573, 0.3573, 0.3782, 0.3782, 0.3194, 0.4175, 0.3573, 0.3573, 0.3902, 0.3081, 0.4175, 0.3194, 0.3782, 0.3782, 0.3902, 0.3081, 0.4017, 0.25, 0.4314, 0.25, 0.4175, 0.3194, 0.4017, 0.25, 0.3902, 0.1919, 0.4175, 0.1806, 0.4314, 0.25, 0.3902, 0.1919, 0.3573, 0.1427, 0.3782, 0.1218, 0.4175, 0.1806, 0.3573, 0.1427, 0.3081, 0.1098, 0.3194, 0.08245, 0.3782, 0.1218, 0.3081, 0.1098, 0.25, 0.09826, 0.25, 0.06865, 0.3194, 0.08245, 0.25, 0.09826, 0.1919, 0.1098, 0.1806, 0.08245, 0.25, 0.06865, 0.1919, 0.1098, 0.1427, 0.1427, 0.1218, 0.1218, 0.1806, 0.08245, 0.1427, 0.1427, 0.1098, 0.1919, 0.08245, 0.1806, 0.1218, 0.1218, 0.1098, 0.1919, 0.09826, 0.25, 0.06865, 0.25, 0.08245, 0.1806, 0.09826, 0.25, 0.1098, 0.3081, 0.08245, 0.3194, 0.06865, 0.25, 0.1098, 0.3081, 0.1427, 0.3573, 0.1218, 0.3782, 0.08245, 0.3194, 0.1427, 0.3573, 0.1919, 0.3902, 0.1806, 0.4175, 0.1218, 0.3782, 0.1919, 0.3902, 0.25, 0.4017, 0.25, 0.4314, 0.1806, 0.4175, 0.3194, 0.4175, 0.25, 0.4314, 0.25, 0.4314, 0.3194, 0.4175, 0.3081, 0.3902, 0.25, 0.4017, 0.1919, 0.3902, 0.1427, 0.3573, 0.1098, 0.3081, 0.09826, 0.25, 0.1098, 0.1919, 0.1427, 0.1427, 0.1919, 0.1098, 0.25, 0.09826, 0.3081, 0.1098, 0.3573, 0.1427, 0.3902, 0.1919, 0.4017, 0.25, 0.3902, 0.3081, 0.3573, 0.3573, 0.25, 0.4314, 0.1806, 0.4175, 0.1806, 0.4175, 0.25, 0.4314, 0.3782, 0.3782, 0.3194, 0.4175, 0.3194, 0.4175, 0.3782, 0.3782, 0.4175, 0.3194, 0.3782, 0.3782, 0.3782, 0.3782, 0.4175, 0.3194, 0.4314, 0.25, 0.4175, 0.3194, 0.4175, 0.3194, 0.4314, 0.25, 0.4175, 0.1806, 0.4314, 0.25, 0.4314, 0.25, 0.4175, 0.1806, 0.3782, 0.1218, 0.4175, 0.1806, 0.4175, 0.1806, 0.3782, 0.1218, 0.3194, 0.08245, 0.3782, 0.1218, 0.3782, 0.1218, 0.3194, 0.08245, 0.25, 0.06865, 0.3194, 0.08245, 0.3194, 0.08245, 0.25, 0.06865, 0.1806, 0.08245, 0.25, 0.06865, 0.25, 0.06865, 0.1806, 0.08245, 0.1218, 0.1218, 0.1806, 0.08245, 0.1806, 0.08245, 0.1218, 0.1218, 0.08245, 0.1806, 0.1218, 0.1218, 0.1218, 0.1218, 0.08245, 0.1806, 0.06865, 0.25, 0.08245, 0.1806, 0.08245, 0.1806, 0.06865, 0.25, 0.08245, 0.3194, 0.06865, 0.25, 0.06865, 0.25, 0.08245, 0.3194, 0.1218, 0.3782, 0.08245, 0.3194, 0.08245, 0.3194, 0.1218, 0.3782, 0.1806, 0.4175, 0.1218, 0.3782, 0.1218, 0.3782, 0.1806, 0.4175])
me_cilindro_002.use_mirror_y = True
me_cilindro_002.update()

# ---- objects
ob_cilindro = bpy.data.objects.new('Cilindro', me_cilindro_001)
ob_cilindro_001 = bpy.data.objects.new('Cilindro.001', me_cilindro_002)

# ---- transforms, parenting, visibility, modifiers, constraints
ob_cilindro.location = (-4.401e-05, 0.004136, 1.971)
ob_cilindro.use_mesh_mirror_y = True
ob_cilindro_001.location = (4.611, -0.02611, 1.984)
ob_cilindro_001.use_mesh_mirror_y = True

# ---- collection membership
col_collection.objects.link(ob_cilindro)
col_collection.objects.link(ob_cilindro_001)

# ---- scene / render settings (as saved in the file)
scene.frame_start = 1; scene.frame_end = 250; scene.frame_set(1)
scene.render.engine = 'BLENDER_EEVEE_NEXT'
bpy.context.view_layer.update()

# ---- added for rendering (the .blend has no active camera and no usable light): camera, sun
cam_auto = bpy.data.cameras.new('AutoCamera')
cam_auto.lens = 50.0
cam_auto.sensor_width = 36.0
cam_auto.clip_end = 1000.0
ob_auto_camera = bpy.data.objects.new('AutoCamera', cam_auto)
scene.collection.objects.link(ob_auto_camera)
ob_auto_camera.location = (9.0285, -8.07865, 6.7122)
ob_auto_camera.rotation_euler = (1.09748, -7.21219e-08, 0.694738)
scene.camera = ob_auto_camera
light_auto_sun = bpy.data.lights.new('AutoSun', 'SUN')
light_auto_sun.energy = 3.0
light_auto_sun.angle = 0.0523599
ob_auto_sun = bpy.data.objects.new('AutoSun', light_auto_sun)
scene.collection.objects.link(ob_auto_sun)
ob_auto_sun.rotation_euler = (0.872665, 0.174533, 0.523599)
bpy.context.view_layer.update()
